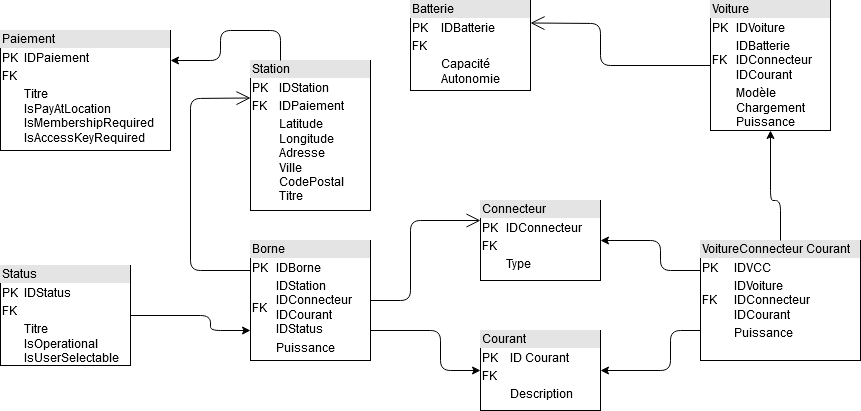

The diagram above was exported from draw.io. Its source (the exported page's mxGraphModel, read from the mxfile embedded in the PNG):
<mxGraphModel dx="2282" dy="733" grid="1" gridSize="10" guides="1" tooltips="1" connect="1" arrows="1" fold="1" page="1" pageScale="1" pageWidth="1100" pageHeight="850" background="#ffffff" math="0" shadow="0">
  <root>
    <mxCell id="0" />
    <mxCell id="1" parent="0" />
    <mxCell id="8F8PAEKg3WJf3McAWfBq-6" value="&lt;div style=&quot;box-sizing: border-box ; width: 100% ; background: #e4e4e4 ; padding: 2px&quot;&gt;Station&lt;/div&gt;&lt;table style=&quot;width: 100% ; font-size: 1em&quot; cellspacing=&quot;0&quot; cellpadding=&quot;2&quot;&gt;&lt;tbody&gt;&lt;tr&gt;&lt;td&gt;PK&lt;/td&gt;&lt;td&gt;IDStation&lt;/td&gt;&lt;/tr&gt;&lt;tr&gt;&lt;td&gt;FK&lt;/td&gt;&lt;td&gt;IDPaiement&lt;br&gt;&lt;/td&gt;&lt;/tr&gt;&lt;tr&gt;&lt;td&gt;&lt;br&gt;&lt;/td&gt;&lt;td&gt;Latitude&lt;br&gt;Longitude&lt;br&gt;Adresse&lt;br&gt;Ville&lt;br&gt;CodePostal&lt;br&gt;Titre&lt;br&gt;&lt;/td&gt;&lt;/tr&gt;&lt;/tbody&gt;&lt;/table&gt;" style="verticalAlign=top;align=left;overflow=fill;html=1;" parent="1" vertex="1">
      <mxGeometry x="160" y="170" width="120" height="150" as="geometry" />
    </mxCell>
    <mxCell id="8F8PAEKg3WJf3McAWfBq-7" value="&lt;div style=&quot;box-sizing: border-box ; width: 100% ; background: #e4e4e4 ; padding: 2px&quot;&gt;Batterie&lt;/div&gt;&lt;table style=&quot;width: 100% ; font-size: 1em&quot; cellspacing=&quot;0&quot; cellpadding=&quot;2&quot;&gt;&lt;tbody&gt;&lt;tr&gt;&lt;td&gt;PK&lt;/td&gt;&lt;td&gt;IDBatterie&lt;/td&gt;&lt;/tr&gt;&lt;tr&gt;&lt;td&gt;FK&lt;/td&gt;&lt;td&gt;&lt;br&gt;&lt;/td&gt;&lt;/tr&gt;&lt;tr&gt;&lt;td&gt;&lt;br&gt;&lt;/td&gt;&lt;td&gt;Capacité&lt;br&gt;Autonomie&lt;br&gt;&lt;/td&gt;&lt;/tr&gt;&lt;/tbody&gt;&lt;/table&gt;" style="verticalAlign=top;align=left;overflow=fill;html=1;" parent="1" vertex="1">
      <mxGeometry x="320" y="110" width="120" height="90" as="geometry" />
    </mxCell>
    <mxCell id="8F8PAEKg3WJf3McAWfBq-8" value="&lt;div style=&quot;box-sizing: border-box ; width: 100% ; background: #e4e4e4 ; padding: 2px&quot;&gt;Connecteur&lt;/div&gt;&lt;table style=&quot;width: 100% ; font-size: 1em&quot; cellspacing=&quot;0&quot; cellpadding=&quot;2&quot;&gt;&lt;tbody&gt;&lt;tr&gt;&lt;td&gt;PK&lt;/td&gt;&lt;td&gt;IDConnecteur&lt;/td&gt;&lt;/tr&gt;&lt;tr&gt;&lt;td&gt;FK&lt;/td&gt;&lt;td&gt;&lt;br&gt;&lt;/td&gt;&lt;/tr&gt;&lt;tr&gt;&lt;td&gt;&lt;br&gt;&lt;/td&gt;&lt;td&gt;Type&lt;br&gt;&lt;/td&gt;&lt;/tr&gt;&lt;/tbody&gt;&lt;/table&gt;" style="verticalAlign=top;align=left;overflow=fill;html=1;" parent="1" vertex="1">
      <mxGeometry x="390" y="310" width="120" height="80" as="geometry" />
    </mxCell>
    <mxCell id="8F8PAEKg3WJf3McAWfBq-9" value="&lt;div style=&quot;box-sizing: border-box ; width: 100% ; background: #e4e4e4 ; padding: 2px&quot;&gt;Borne&lt;/div&gt;&lt;table style=&quot;width: 100% ; font-size: 1em&quot; cellspacing=&quot;0&quot; cellpadding=&quot;2&quot;&gt;&lt;tbody&gt;&lt;tr&gt;&lt;td&gt;PK&lt;/td&gt;&lt;td&gt;IDBorne&lt;/td&gt;&lt;/tr&gt;&lt;tr&gt;&lt;td&gt;FK&lt;/td&gt;&lt;td&gt;IDStation&lt;br&gt;IDConnecteur&lt;br&gt;IDCourant&lt;br&gt;IDStatus&lt;br&gt;&lt;/td&gt;&lt;/tr&gt;&lt;tr&gt;&lt;td&gt;&lt;br&gt;&lt;/td&gt;&lt;td&gt;Puissance&lt;br&gt;&lt;/td&gt;&lt;/tr&gt;&lt;/tbody&gt;&lt;/table&gt;" style="verticalAlign=top;align=left;overflow=fill;html=1;" parent="1" vertex="1">
      <mxGeometry x="160" y="350" width="120" height="120" as="geometry" />
    </mxCell>
    <mxCell id="8F8PAEKg3WJf3McAWfBq-10" value="&lt;div style=&quot;box-sizing: border-box ; width: 100% ; background: #e4e4e4 ; padding: 2px&quot;&gt;Voiture&lt;/div&gt;&lt;table style=&quot;width: 100% ; font-size: 1em&quot; cellspacing=&quot;0&quot; cellpadding=&quot;2&quot;&gt;&lt;tbody&gt;&lt;tr&gt;&lt;td&gt;PK&lt;/td&gt;&lt;td&gt;IDVoiture&lt;/td&gt;&lt;/tr&gt;&lt;tr&gt;&lt;td&gt;FK&lt;/td&gt;&lt;td&gt;IDBatterie&lt;br&gt;IDConnecteur&lt;br&gt;IDCourant&lt;br&gt;&lt;/td&gt;&lt;/tr&gt;&lt;tr&gt;&lt;td&gt;&lt;br&gt;&lt;/td&gt;&lt;td&gt;Modèle&lt;br&gt;Chargement&lt;br&gt;Puissance&lt;br&gt;&lt;/td&gt;&lt;/tr&gt;&lt;/tbody&gt;&lt;/table&gt;" style="verticalAlign=top;align=left;overflow=fill;html=1;" parent="1" vertex="1">
      <mxGeometry x="620" y="110" width="120" height="130" as="geometry" />
    </mxCell>
    <mxCell id="8F8PAEKg3WJf3McAWfBq-11" value="" style="endArrow=open;endFill=1;endSize=12;html=1;exitX=0;exitY=0.5;exitDx=0;exitDy=0;entryX=1;entryY=0.25;entryDx=0;entryDy=0;" parent="1" source="8F8PAEKg3WJf3McAWfBq-10" target="8F8PAEKg3WJf3McAWfBq-7" edge="1">
      <mxGeometry width="160" relative="1" as="geometry">
        <mxPoint x="200" y="330" as="sourcePoint" />
        <mxPoint x="360" y="330" as="targetPoint" />
        <Array as="points">
          <mxPoint x="510" y="175" />
          <mxPoint x="510" y="133" />
        </Array>
      </mxGeometry>
    </mxCell>
    <mxCell id="8F8PAEKg3WJf3McAWfBq-14" value="" style="endArrow=open;endFill=1;endSize=12;html=1;exitX=0;exitY=0.25;exitDx=0;exitDy=0;entryX=0;entryY=0.25;entryDx=0;entryDy=0;" parent="1" source="8F8PAEKg3WJf3McAWfBq-9" target="8F8PAEKg3WJf3McAWfBq-6" edge="1">
      <mxGeometry width="160" relative="1" as="geometry">
        <mxPoint x="80" y="290" as="sourcePoint" />
        <mxPoint x="240" y="290" as="targetPoint" />
        <Array as="points">
          <mxPoint x="100" y="380" />
          <mxPoint x="100" y="208" />
        </Array>
      </mxGeometry>
    </mxCell>
    <mxCell id="8F8PAEKg3WJf3McAWfBq-15" value="" style="endArrow=open;endFill=1;endSize=12;html=1;exitX=1;exitY=0.5;exitDx=0;exitDy=0;entryX=0;entryY=0.25;entryDx=0;entryDy=0;" parent="1" source="8F8PAEKg3WJf3McAWfBq-9" target="8F8PAEKg3WJf3McAWfBq-8" edge="1">
      <mxGeometry width="160" relative="1" as="geometry">
        <mxPoint x="320" y="540" as="sourcePoint" />
        <mxPoint x="480" y="540" as="targetPoint" />
        <Array as="points">
          <mxPoint x="320" y="410" />
          <mxPoint x="320" y="330" />
        </Array>
      </mxGeometry>
    </mxCell>
    <mxCell id="lDDnLG7GRbBtLmug_F3b-1" value="&lt;div style=&quot;box-sizing: border-box ; width: 100% ; background: #e4e4e4 ; padding: 2px&quot;&gt;Courant&lt;/div&gt;&lt;table style=&quot;width: 100% ; font-size: 1em&quot; cellspacing=&quot;0&quot; cellpadding=&quot;2&quot;&gt;&lt;tbody&gt;&lt;tr&gt;&lt;td&gt;PK&lt;/td&gt;&lt;td&gt;ID Courant&lt;br&gt;&lt;/td&gt;&lt;/tr&gt;&lt;tr&gt;&lt;td&gt;FK&lt;/td&gt;&lt;td&gt;&lt;br&gt;&lt;/td&gt;&lt;/tr&gt;&lt;tr&gt;&lt;td&gt;&lt;br&gt;&lt;/td&gt;&lt;td&gt;Description&lt;br&gt;&lt;/td&gt;&lt;/tr&gt;&lt;/tbody&gt;&lt;/table&gt;" style="verticalAlign=top;align=left;overflow=fill;html=1;" parent="1" vertex="1">
      <mxGeometry x="390" y="440" width="120" height="80" as="geometry" />
    </mxCell>
    <mxCell id="lDDnLG7GRbBtLmug_F3b-2" value="" style="endArrow=classic;html=1;exitX=1;exitY=0.75;exitDx=0;exitDy=0;entryX=0;entryY=0.5;entryDx=0;entryDy=0;" parent="1" source="8F8PAEKg3WJf3McAWfBq-9" target="lDDnLG7GRbBtLmug_F3b-1" edge="1">
      <mxGeometry width="50" height="50" relative="1" as="geometry">
        <mxPoint x="520" y="400" as="sourcePoint" />
        <mxPoint x="570" y="350" as="targetPoint" />
        <Array as="points">
          <mxPoint x="350" y="440" />
          <mxPoint x="350" y="480" />
        </Array>
      </mxGeometry>
    </mxCell>
    <mxCell id="lDDnLG7GRbBtLmug_F3b-3" value="&lt;div style=&quot;box-sizing: border-box ; width: 100% ; background: #e4e4e4 ; padding: 2px&quot;&gt;Status&lt;/div&gt;&lt;table style=&quot;width: 100% ; font-size: 1em&quot; cellspacing=&quot;0&quot; cellpadding=&quot;2&quot;&gt;&lt;tbody&gt;&lt;tr&gt;&lt;td&gt;PK&lt;/td&gt;&lt;td&gt;IDStatus&lt;br&gt;&lt;/td&gt;&lt;/tr&gt;&lt;tr&gt;&lt;td&gt;FK&lt;/td&gt;&lt;td&gt;&lt;br&gt;&lt;/td&gt;&lt;/tr&gt;&lt;tr&gt;&lt;td&gt;&lt;br&gt;&lt;/td&gt;&lt;td&gt;Titre&lt;br&gt;&lt;table class=&quot;treeTable&quot; tabindex=&quot;0&quot; cellspacing=&quot;0&quot; cellpadding=&quot;0&quot;&gt;&lt;tbody tabindex=&quot;-1&quot;&gt;&lt;tr id=&quot;/StatusTypes/2/IsOperational&quot; class=&quot;treeRow booleanRow opened selected&quot;&gt;&lt;td class=&quot;treeLabelCell&quot;&gt;&lt;span class=&quot;treeLabel booleanLabel&quot;&gt;IsOperational&lt;/span&gt;&lt;/td&gt;&lt;td class=&quot;treeValueCell booleanCell&quot;&gt;&lt;span&gt;&lt;span class=&quot;objectBox objectBox-number&quot;&gt;&lt;/span&gt;&lt;/span&gt;&lt;br&gt;&lt;/td&gt;&lt;/tr&gt;&lt;tr id=&quot;/StatusTypes/2/IsUserSelectable&quot; class=&quot;treeRow booleanRow&quot;&gt;&lt;td class=&quot;treeLabelCell&quot;&gt;&lt;span class=&quot;treeIcon&quot;&gt;&lt;/span&gt;&lt;span class=&quot;treeLabel booleanLabel&quot;&gt;IsUserSelectable&lt;/span&gt;&lt;/td&gt;&lt;td class=&quot;treeValueCell booleanCell&quot;&gt;&lt;span&gt;&lt;span class=&quot;objectBox objectBox-number&quot;&gt;&lt;/span&gt;&lt;/span&gt;&lt;br&gt;&lt;/td&gt;&lt;/tr&gt;&lt;/tbody&gt;&lt;/table&gt;&lt;/td&gt;&lt;/tr&gt;&lt;/tbody&gt;&lt;/table&gt;" style="verticalAlign=top;align=left;overflow=fill;html=1;" parent="1" vertex="1">
      <mxGeometry x="-90" y="375" width="130" height="100" as="geometry" />
    </mxCell>
    <mxCell id="lDDnLG7GRbBtLmug_F3b-4" value="&lt;div style=&quot;box-sizing: border-box ; width: 100% ; background: #e4e4e4 ; padding: 2px&quot;&gt;Paiement&lt;/div&gt;&lt;table style=&quot;width: 100% ; font-size: 1em&quot; cellspacing=&quot;0&quot; cellpadding=&quot;2&quot;&gt;&lt;tbody&gt;&lt;tr&gt;&lt;td&gt;PK&lt;/td&gt;&lt;td&gt;IDPaiement&lt;br&gt;&lt;/td&gt;&lt;/tr&gt;&lt;tr&gt;&lt;td&gt;FK&lt;/td&gt;&lt;td&gt;&lt;br&gt;&lt;/td&gt;&lt;/tr&gt;&lt;tr&gt;&lt;td&gt;&lt;br&gt;&lt;/td&gt;&lt;td&gt;Titre&lt;br&gt;&lt;table class=&quot;treeTable&quot; tabindex=&quot;0&quot; cellspacing=&quot;0&quot; cellpadding=&quot;0&quot;&gt;&lt;tbody tabindex=&quot;-1&quot;&gt;&lt;tr id=&quot;/UsageTypes/7/IsPayAtLocation&quot; class=&quot;treeRow booleanRow&quot;&gt;&lt;td class=&quot;treeLabelCell&quot;&gt;&lt;span class=&quot;treeLabel booleanLabel&quot;&gt;IsPayAtLocation&lt;/span&gt;&lt;/td&gt;&lt;td class=&quot;treeValueCell booleanCell&quot;&gt;&lt;span&gt;&lt;/span&gt;&lt;br&gt;&lt;/td&gt;&lt;/tr&gt;&lt;tr id=&quot;/UsageTypes/7/IsMembershipRequired&quot; class=&quot;treeRow booleanRow&quot;&gt;&lt;td class=&quot;treeLabelCell&quot;&gt;&lt;span class=&quot;treeIcon&quot;&gt;&lt;/span&gt;&lt;span class=&quot;treeLabel booleanLabel&quot;&gt;IsMembershipRequired&lt;/span&gt;&lt;/td&gt;&lt;td class=&quot;treeValueCell booleanCell&quot;&gt;&lt;span&gt;&lt;span class=&quot;objectBox objectBox-number&quot;&gt;&lt;/span&gt;&lt;/span&gt;&lt;br&gt;&lt;/td&gt;&lt;/tr&gt;&lt;tr id=&quot;/UsageTypes/7/IsAccessKeyRequired&quot; class=&quot;treeRow booleanRow&quot;&gt;&lt;td class=&quot;treeLabelCell&quot;&gt;&lt;span class=&quot;treeIcon&quot;&gt;&lt;/span&gt;&lt;span class=&quot;treeLabel booleanLabel&quot;&gt;IsAccessKeyRequired&lt;/span&gt;&lt;/td&gt;&lt;td class=&quot;treeValueCell booleanCell&quot;&gt;&lt;span&gt;&lt;span class=&quot;objectBox objectBox-number&quot;&gt;&lt;/span&gt;&lt;/span&gt;&lt;br&gt;&lt;/td&gt;&lt;/tr&gt;&lt;/tbody&gt;&lt;/table&gt;&lt;/td&gt;&lt;/tr&gt;&lt;/tbody&gt;&lt;/table&gt;" style="verticalAlign=top;align=left;overflow=fill;html=1;" parent="1" vertex="1">
      <mxGeometry x="-90" y="140" width="170" height="120" as="geometry" />
    </mxCell>
    <mxCell id="lDDnLG7GRbBtLmug_F3b-5" value="" style="endArrow=classic;html=1;exitX=0.25;exitY=0;exitDx=0;exitDy=0;entryX=1;entryY=0.25;entryDx=0;entryDy=0;" parent="1" source="8F8PAEKg3WJf3McAWfBq-6" target="lDDnLG7GRbBtLmug_F3b-4" edge="1">
      <mxGeometry width="50" height="50" relative="1" as="geometry">
        <mxPoint x="520" y="370" as="sourcePoint" />
        <mxPoint x="570" y="320" as="targetPoint" />
        <Array as="points">
          <mxPoint x="190" y="140" />
          <mxPoint x="130" y="140" />
          <mxPoint x="130" y="170" />
        </Array>
      </mxGeometry>
    </mxCell>
    <mxCell id="lDDnLG7GRbBtLmug_F3b-8" value="" style="endArrow=classic;html=1;exitX=1;exitY=0.5;exitDx=0;exitDy=0;entryX=0;entryY=0.75;entryDx=0;entryDy=0;" parent="1" source="lDDnLG7GRbBtLmug_F3b-3" target="8F8PAEKg3WJf3McAWfBq-9" edge="1">
      <mxGeometry width="50" height="50" relative="1" as="geometry">
        <mxPoint x="80" y="570" as="sourcePoint" />
        <mxPoint x="130" y="520" as="targetPoint" />
        <Array as="points">
          <mxPoint x="120" y="425" />
          <mxPoint x="120" y="440" />
        </Array>
      </mxGeometry>
    </mxCell>
    <mxCell id="VfBKZBJZLb8CW0LA52Lu-1" value="&lt;div style=&quot;box-sizing: border-box ; width: 100% ; background: #e4e4e4 ; padding: 2px&quot;&gt;VoitureConnecteur Courant&lt;br&gt;&lt;/div&gt;&lt;table style=&quot;width: 100% ; font-size: 1em&quot; cellspacing=&quot;0&quot; cellpadding=&quot;2&quot;&gt;&lt;tbody&gt;&lt;tr&gt;&lt;td&gt;PK&lt;/td&gt;&lt;td&gt;IDVCC&lt;/td&gt;&lt;/tr&gt;&lt;tr&gt;&lt;td&gt;FK&lt;/td&gt;&lt;td&gt;IDVoiture&lt;br&gt;IDConnecteur&lt;br&gt;IDCourant&lt;br&gt;&lt;/td&gt;&lt;/tr&gt;&lt;tr&gt;&lt;td&gt;&lt;br&gt;&lt;/td&gt;&lt;td&gt;Puissance&lt;br&gt;&lt;/td&gt;&lt;/tr&gt;&lt;/tbody&gt;&lt;/table&gt;" style="verticalAlign=top;align=left;overflow=fill;html=1;" vertex="1" parent="1">
      <mxGeometry x="610" y="350" width="160" height="120" as="geometry" />
    </mxCell>
    <mxCell id="VfBKZBJZLb8CW0LA52Lu-2" value="" style="endArrow=classic;html=1;entryX=0.5;entryY=1;entryDx=0;entryDy=0;exitX=0.5;exitY=0;exitDx=0;exitDy=0;" edge="1" parent="1" source="VfBKZBJZLb8CW0LA52Lu-1" target="8F8PAEKg3WJf3McAWfBq-10">
      <mxGeometry width="50" height="50" relative="1" as="geometry">
        <mxPoint x="290" y="400" as="sourcePoint" />
        <mxPoint x="340" y="350" as="targetPoint" />
        <Array as="points">
          <mxPoint x="690" y="310" />
          <mxPoint x="680" y="310" />
        </Array>
      </mxGeometry>
    </mxCell>
    <mxCell id="VfBKZBJZLb8CW0LA52Lu-3" value="" style="endArrow=classic;html=1;exitX=0;exitY=0.25;exitDx=0;exitDy=0;entryX=1;entryY=0.5;entryDx=0;entryDy=0;" edge="1" parent="1" source="VfBKZBJZLb8CW0LA52Lu-1" target="8F8PAEKg3WJf3McAWfBq-8">
      <mxGeometry width="50" height="50" relative="1" as="geometry">
        <mxPoint x="290" y="400" as="sourcePoint" />
        <mxPoint x="340" y="350" as="targetPoint" />
        <Array as="points">
          <mxPoint x="570" y="380" />
          <mxPoint x="570" y="350" />
        </Array>
      </mxGeometry>
    </mxCell>
    <mxCell id="VfBKZBJZLb8CW0LA52Lu-4" value="" style="endArrow=classic;html=1;exitX=0;exitY=0.75;exitDx=0;exitDy=0;entryX=1;entryY=0.5;entryDx=0;entryDy=0;" edge="1" parent="1" source="VfBKZBJZLb8CW0LA52Lu-1" target="lDDnLG7GRbBtLmug_F3b-1">
      <mxGeometry width="50" height="50" relative="1" as="geometry">
        <mxPoint x="290" y="400" as="sourcePoint" />
        <mxPoint x="340" y="350" as="targetPoint" />
        <Array as="points">
          <mxPoint x="580" y="440" />
          <mxPoint x="580" y="480" />
        </Array>
      </mxGeometry>
    </mxCell>
  </root>
</mxGraphModel>